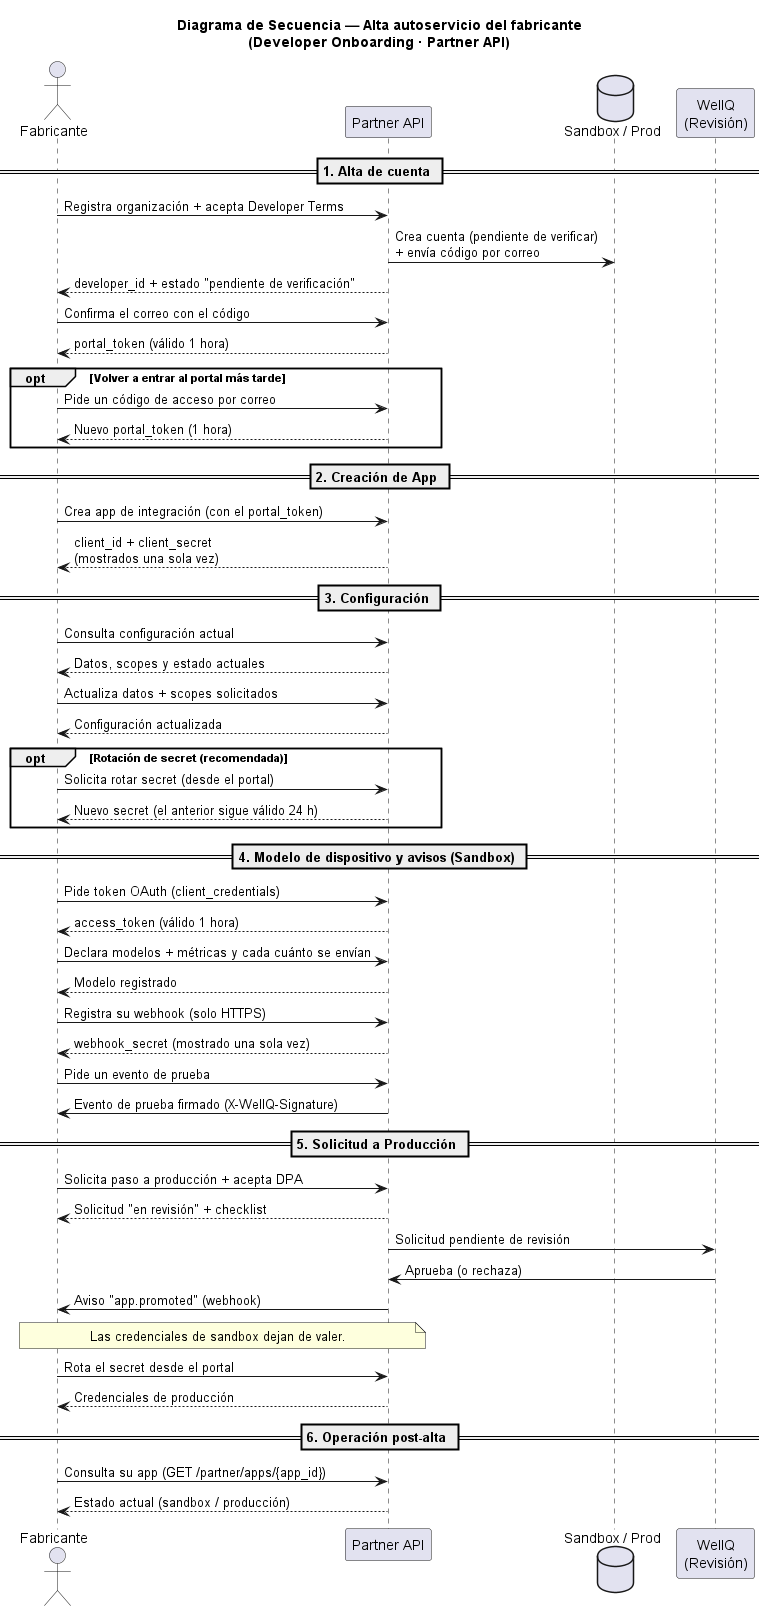

The diagram above was rendered by PlantUML. Its source (embedded in the PNG):
@startuml
title Diagrama de Secuencia — Alta autoservicio del fabricante\n(Developer Onboarding · Partner API)

actor "Fabricante" as Fab
participant "Partner API" as Api
database "Sandbox / Prod" as Env
participant "WellQ\n(Revisión)" as WQ

== 1. Alta de cuenta ==
Fab -> Api : Registra organización + acepta Developer Terms
Api -> Env : Crea cuenta (pendiente de verificar)\n+ envía código por correo
Api --> Fab : developer_id + estado "pendiente de verificación"
Fab -> Api : Confirma el correo con el código
Api --> Fab : portal_token (válido 1 hora)

opt Volver a entrar al portal más tarde
  Fab -> Api : Pide un código de acceso por correo
  Api --> Fab : Nuevo portal_token (1 hora)
end

== 2. Creación de App ==
Fab -> Api : Crea app de integración (con el portal_token)
Api --> Fab : client_id + client_secret\n(mostrados una sola vez)

== 3. Configuración ==
Fab -> Api : Consulta configuración actual
Api --> Fab : Datos, scopes y estado actuales
Fab -> Api : Actualiza datos + scopes solicitados
Api --> Fab : Configuración actualizada

opt Rotación de secret (recomendada)
  Fab -> Api : Solicita rotar secret (desde el portal)
  Api --> Fab : Nuevo secret (el anterior sigue válido 24 h)
end

== 4. Modelo de dispositivo y avisos (Sandbox) ==
Fab -> Api : Pide token OAuth (client_credentials)
Api --> Fab : access_token (válido 1 hora)
Fab -> Api : Declara modelos + métricas y cada cuánto se envían
Api --> Fab : Modelo registrado
Fab -> Api : Registra su webhook (solo HTTPS)
Api --> Fab : webhook_secret (mostrado una sola vez)
Fab -> Api : Pide un evento de prueba
Api -> Fab : Evento de prueba firmado (X-WellQ-Signature)

== 5. Solicitud a Producción ==
Fab -> Api : Solicita paso a producción + acepta DPA
Api --> Fab : Solicitud "en revisión" + checklist
Api -> WQ : Solicitud pendiente de revisión
WQ -> Api : Aprueba (o rechaza)
Api -> Fab : Aviso "app.promoted" (webhook)
note over Fab, Api
  Las credenciales de sandbox dejan de valer.
end note
Fab -> Api : Rota el secret desde el portal
Api --> Fab : Credenciales de producción

== 6. Operación post-alta ==
Fab -> Api : Consulta su app (GET /partner/apps/{app_id})
Api --> Fab : Estado actual (sandbox / producción)

@enduml